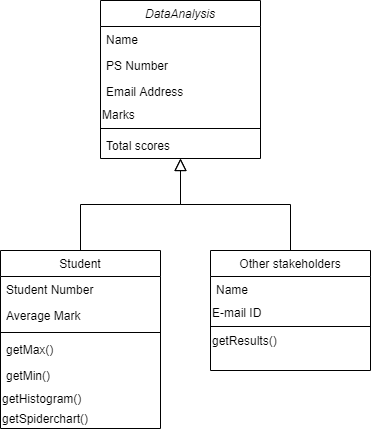

The diagram above was exported from draw.io. Its source (the exported page's mxGraphModel, read from the mxfile embedded in the PNG):
<mxGraphModel dx="868" dy="425" grid="1" gridSize="10" guides="1" tooltips="1" connect="1" arrows="1" fold="1" page="1" pageScale="1" pageWidth="827" pageHeight="1169" math="0" shadow="0">
  <root>
    <mxCell id="WIyWlLk6GJQsqaUBKTNV-0" />
    <mxCell id="WIyWlLk6GJQsqaUBKTNV-1" parent="WIyWlLk6GJQsqaUBKTNV-0" />
    <mxCell id="zkfFHV4jXpPFQw0GAbJ--0" value="DataAnalysis" style="swimlane;fontStyle=2;align=center;verticalAlign=top;childLayout=stackLayout;horizontal=1;startSize=26;horizontalStack=0;resizeParent=1;resizeLast=0;collapsible=1;marginBottom=0;rounded=0;shadow=0;strokeWidth=1;" parent="WIyWlLk6GJQsqaUBKTNV-1" vertex="1">
      <mxGeometry x="220" y="110" width="160" height="158" as="geometry">
        <mxRectangle x="230" y="140" width="160" height="26" as="alternateBounds" />
      </mxGeometry>
    </mxCell>
    <mxCell id="zkfFHV4jXpPFQw0GAbJ--1" value="Name" style="text;align=left;verticalAlign=top;spacingLeft=4;spacingRight=4;overflow=hidden;rotatable=0;points=[[0,0.5],[1,0.5]];portConstraint=eastwest;" parent="zkfFHV4jXpPFQw0GAbJ--0" vertex="1">
      <mxGeometry y="26" width="160" height="26" as="geometry" />
    </mxCell>
    <mxCell id="zkfFHV4jXpPFQw0GAbJ--2" value="PS Number" style="text;align=left;verticalAlign=top;spacingLeft=4;spacingRight=4;overflow=hidden;rotatable=0;points=[[0,0.5],[1,0.5]];portConstraint=eastwest;rounded=0;shadow=0;html=0;" parent="zkfFHV4jXpPFQw0GAbJ--0" vertex="1">
      <mxGeometry y="52" width="160" height="26" as="geometry" />
    </mxCell>
    <mxCell id="zkfFHV4jXpPFQw0GAbJ--3" value="Email Address" style="text;align=left;verticalAlign=top;spacingLeft=4;spacingRight=4;overflow=hidden;rotatable=0;points=[[0,0.5],[1,0.5]];portConstraint=eastwest;rounded=0;shadow=0;html=0;" parent="zkfFHV4jXpPFQw0GAbJ--0" vertex="1">
      <mxGeometry y="78" width="160" height="26" as="geometry" />
    </mxCell>
    <mxCell id="nMImb_JZmV6byPsAn73M-5" value="Marks" style="text;html=1;strokeColor=none;fillColor=none;align=left;verticalAlign=middle;whiteSpace=wrap;rounded=0;" parent="zkfFHV4jXpPFQw0GAbJ--0" vertex="1">
      <mxGeometry y="104" width="160" height="20" as="geometry" />
    </mxCell>
    <mxCell id="zkfFHV4jXpPFQw0GAbJ--4" value="" style="line;html=1;strokeWidth=1;align=left;verticalAlign=middle;spacingTop=-1;spacingLeft=3;spacingRight=3;rotatable=0;labelPosition=right;points=[];portConstraint=eastwest;" parent="zkfFHV4jXpPFQw0GAbJ--0" vertex="1">
      <mxGeometry y="124" width="160" height="8" as="geometry" />
    </mxCell>
    <mxCell id="zkfFHV4jXpPFQw0GAbJ--5" value="Total scores" style="text;align=left;verticalAlign=top;spacingLeft=4;spacingRight=4;overflow=hidden;rotatable=0;points=[[0,0.5],[1,0.5]];portConstraint=eastwest;" parent="zkfFHV4jXpPFQw0GAbJ--0" vertex="1">
      <mxGeometry y="132" width="160" height="26" as="geometry" />
    </mxCell>
    <mxCell id="zkfFHV4jXpPFQw0GAbJ--6" value="Student" style="swimlane;fontStyle=0;align=center;verticalAlign=top;childLayout=stackLayout;horizontal=1;startSize=26;horizontalStack=0;resizeParent=1;resizeLast=0;collapsible=1;marginBottom=0;rounded=0;shadow=0;strokeWidth=1;" parent="WIyWlLk6GJQsqaUBKTNV-1" vertex="1">
      <mxGeometry x="120" y="360" width="160" height="178" as="geometry">
        <mxRectangle x="130" y="380" width="160" height="26" as="alternateBounds" />
      </mxGeometry>
    </mxCell>
    <mxCell id="zkfFHV4jXpPFQw0GAbJ--7" value="Student Number" style="text;align=left;verticalAlign=top;spacingLeft=4;spacingRight=4;overflow=hidden;rotatable=0;points=[[0,0.5],[1,0.5]];portConstraint=eastwest;" parent="zkfFHV4jXpPFQw0GAbJ--6" vertex="1">
      <mxGeometry y="26" width="160" height="26" as="geometry" />
    </mxCell>
    <mxCell id="zkfFHV4jXpPFQw0GAbJ--8" value="Average Mark" style="text;align=left;verticalAlign=top;spacingLeft=4;spacingRight=4;overflow=hidden;rotatable=0;points=[[0,0.5],[1,0.5]];portConstraint=eastwest;rounded=0;shadow=0;html=0;" parent="zkfFHV4jXpPFQw0GAbJ--6" vertex="1">
      <mxGeometry y="52" width="160" height="26" as="geometry" />
    </mxCell>
    <mxCell id="zkfFHV4jXpPFQw0GAbJ--9" value="" style="line;html=1;strokeWidth=1;align=left;verticalAlign=middle;spacingTop=-1;spacingLeft=3;spacingRight=3;rotatable=0;labelPosition=right;points=[];portConstraint=eastwest;" parent="zkfFHV4jXpPFQw0GAbJ--6" vertex="1">
      <mxGeometry y="78" width="160" height="8" as="geometry" />
    </mxCell>
    <mxCell id="zkfFHV4jXpPFQw0GAbJ--10" value="getMax()" style="text;align=left;verticalAlign=top;spacingLeft=4;spacingRight=4;overflow=hidden;rotatable=0;points=[[0,0.5],[1,0.5]];portConstraint=eastwest;fontStyle=0" parent="zkfFHV4jXpPFQw0GAbJ--6" vertex="1">
      <mxGeometry y="86" width="160" height="26" as="geometry" />
    </mxCell>
    <mxCell id="zkfFHV4jXpPFQw0GAbJ--11" value="getMin()" style="text;align=left;verticalAlign=top;spacingLeft=4;spacingRight=4;overflow=hidden;rotatable=0;points=[[0,0.5],[1,0.5]];portConstraint=eastwest;" parent="zkfFHV4jXpPFQw0GAbJ--6" vertex="1">
      <mxGeometry y="112" width="160" height="26" as="geometry" />
    </mxCell>
    <mxCell id="nMImb_JZmV6byPsAn73M-6" value="getHistogram()" style="text;html=1;strokeColor=none;fillColor=none;align=left;verticalAlign=middle;whiteSpace=wrap;rounded=0;" parent="zkfFHV4jXpPFQw0GAbJ--6" vertex="1">
      <mxGeometry y="138" width="160" height="20" as="geometry" />
    </mxCell>
    <mxCell id="nMImb_JZmV6byPsAn73M-9" value="getSpiderchart()" style="text;html=1;strokeColor=none;fillColor=none;align=left;verticalAlign=middle;whiteSpace=wrap;rounded=0;" parent="zkfFHV4jXpPFQw0GAbJ--6" vertex="1">
      <mxGeometry y="158" width="160" height="20" as="geometry" />
    </mxCell>
    <mxCell id="zkfFHV4jXpPFQw0GAbJ--12" value="" style="endArrow=block;endSize=10;endFill=0;shadow=0;strokeWidth=1;rounded=0;edgeStyle=elbowEdgeStyle;elbow=vertical;" parent="WIyWlLk6GJQsqaUBKTNV-1" source="zkfFHV4jXpPFQw0GAbJ--6" target="zkfFHV4jXpPFQw0GAbJ--0" edge="1">
      <mxGeometry width="160" relative="1" as="geometry">
        <mxPoint x="200" y="203" as="sourcePoint" />
        <mxPoint x="200" y="203" as="targetPoint" />
      </mxGeometry>
    </mxCell>
    <mxCell id="zkfFHV4jXpPFQw0GAbJ--13" value="Other stakeholders" style="swimlane;fontStyle=0;align=center;verticalAlign=top;childLayout=stackLayout;horizontal=1;startSize=26;horizontalStack=0;resizeParent=1;resizeLast=0;collapsible=1;marginBottom=0;rounded=0;shadow=0;strokeWidth=1;" parent="WIyWlLk6GJQsqaUBKTNV-1" vertex="1">
      <mxGeometry x="330" y="360" width="160" height="120" as="geometry">
        <mxRectangle x="340" y="380" width="170" height="26" as="alternateBounds" />
      </mxGeometry>
    </mxCell>
    <mxCell id="zkfFHV4jXpPFQw0GAbJ--14" value="Name" style="text;align=left;verticalAlign=top;spacingLeft=4;spacingRight=4;overflow=hidden;rotatable=0;points=[[0,0.5],[1,0.5]];portConstraint=eastwest;" parent="zkfFHV4jXpPFQw0GAbJ--13" vertex="1">
      <mxGeometry y="26" width="160" height="26" as="geometry" />
    </mxCell>
    <mxCell id="nMImb_JZmV6byPsAn73M-7" value="E-mail ID" style="text;html=1;strokeColor=none;fillColor=none;align=left;verticalAlign=middle;whiteSpace=wrap;rounded=0;" parent="zkfFHV4jXpPFQw0GAbJ--13" vertex="1">
      <mxGeometry y="52" width="160" height="20" as="geometry" />
    </mxCell>
    <mxCell id="zkfFHV4jXpPFQw0GAbJ--15" value="" style="line;html=1;strokeWidth=1;align=left;verticalAlign=middle;spacingTop=-1;spacingLeft=3;spacingRight=3;rotatable=0;labelPosition=right;points=[];portConstraint=eastwest;" parent="zkfFHV4jXpPFQw0GAbJ--13" vertex="1">
      <mxGeometry y="72" width="160" height="8" as="geometry" />
    </mxCell>
    <mxCell id="nMImb_JZmV6byPsAn73M-8" value="getResults()" style="text;html=1;strokeColor=none;fillColor=none;align=left;verticalAlign=middle;whiteSpace=wrap;rounded=0;" parent="zkfFHV4jXpPFQw0GAbJ--13" vertex="1">
      <mxGeometry y="80" width="160" height="20" as="geometry" />
    </mxCell>
    <mxCell id="zkfFHV4jXpPFQw0GAbJ--16" value="" style="endArrow=block;endSize=10;endFill=0;shadow=0;strokeWidth=1;rounded=0;edgeStyle=elbowEdgeStyle;elbow=vertical;" parent="WIyWlLk6GJQsqaUBKTNV-1" source="zkfFHV4jXpPFQw0GAbJ--13" target="zkfFHV4jXpPFQw0GAbJ--0" edge="1">
      <mxGeometry width="160" relative="1" as="geometry">
        <mxPoint x="210" y="373" as="sourcePoint" />
        <mxPoint x="310" y="271" as="targetPoint" />
      </mxGeometry>
    </mxCell>
  </root>
</mxGraphModel>